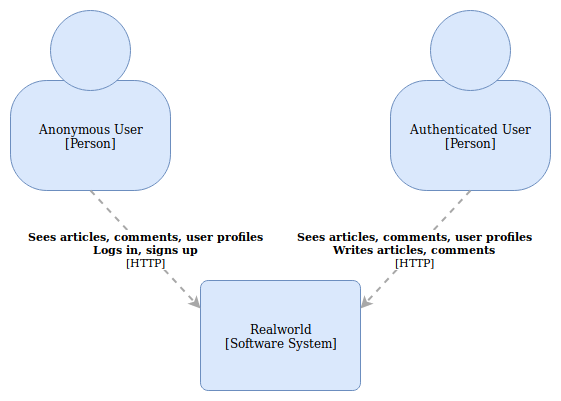

The diagram above was exported from draw.io. Its source (the exported page's mxGraphModel, read from the mxfile embedded in the PNG):
<mxGraphModel dx="1426" dy="782" grid="1" gridSize="10" guides="1" tooltips="1" connect="1" arrows="1" fold="1" page="1" pageScale="1" pageWidth="850" pageHeight="1100" math="0" shadow="0">
  <root>
    <mxCell id="F_Q99h-jPpTqh7YQNoQ1-0" />
    <mxCell id="F_Q99h-jPpTqh7YQNoQ1-1" parent="F_Q99h-jPpTqh7YQNoQ1-0" />
    <mxCell id="Z6Pgedy5eRJUTnvq9B0p-0" value="" style="group;rounded=0;labelBackgroundColor=none;fillColor=none;fontColor=#000000;align=center;html=1;" parent="F_Q99h-jPpTqh7YQNoQ1-1" vertex="1" connectable="0">
      <mxGeometry x="150" y="90" width="160" height="180" as="geometry" />
      <C4Person as="c4" />
    </mxCell>
    <object label="&lt;div&gt;Anonymous User&lt;/div&gt;&lt;div&gt;[Person]&lt;br&gt;&lt;/div&gt;" placeholders="1" c4Name="name" c4Type="body" c4Description="Beschreibung" id="Z6Pgedy5eRJUTnvq9B0p-1">
      <mxCell style="rounded=1;whiteSpace=wrap;html=1;labelBackgroundColor=none;fillColor=#dae8fc;fontColor=#000000;align=center;arcSize=33;strokeColor=#6c8ebf;" parent="Z6Pgedy5eRJUTnvq9B0p-0" vertex="1">
        <mxGeometry y="70" width="160" height="110" as="geometry" />
        <C4Person as="c4" />
      </mxCell>
    </object>
    <mxCell id="Z6Pgedy5eRJUTnvq9B0p-2" value="" style="ellipse;whiteSpace=wrap;html=1;aspect=fixed;rounded=0;labelBackgroundColor=none;fillColor=#dae8fc;fontSize=12;fontColor=#000000;align=center;strokeColor=#6c8ebf;" parent="Z6Pgedy5eRJUTnvq9B0p-0" vertex="1">
      <mxGeometry x="40" width="80" height="80" as="geometry" />
      <C4Person as="c4" />
    </mxCell>
    <mxCell id="Z6Pgedy5eRJUTnvq9B0p-3" value="" style="group;rounded=0;labelBackgroundColor=none;fillColor=none;fontColor=#000000;align=center;html=1;" parent="F_Q99h-jPpTqh7YQNoQ1-1" vertex="1" connectable="0">
      <mxGeometry x="530" y="90" width="160" height="180" as="geometry" />
      <C4Person as="c4" />
    </mxCell>
    <object label="Authenticated User&lt;br&gt;&lt;div&gt;[Person]&lt;/div&gt;" placeholders="1" c4Name="name" c4Type="body" c4Description="Beschreibung" id="Z6Pgedy5eRJUTnvq9B0p-4">
      <mxCell style="rounded=1;whiteSpace=wrap;html=1;labelBackgroundColor=none;fillColor=#dae8fc;fontColor=#000000;align=center;arcSize=33;strokeColor=#6c8ebf;" parent="Z6Pgedy5eRJUTnvq9B0p-3" vertex="1">
        <mxGeometry y="70" width="160" height="110" as="geometry" />
        <C4Person as="c4" />
      </mxCell>
    </object>
    <mxCell id="Z6Pgedy5eRJUTnvq9B0p-5" value="" style="ellipse;whiteSpace=wrap;html=1;aspect=fixed;rounded=0;labelBackgroundColor=none;fillColor=#dae8fc;fontSize=12;fontColor=#000000;align=center;strokeColor=#6c8ebf;" parent="Z6Pgedy5eRJUTnvq9B0p-3" vertex="1">
      <mxGeometry x="40" width="80" height="80" as="geometry" />
      <C4Person as="c4" />
    </mxCell>
    <object label="Realworld&lt;div&gt;[Software System]&lt;/div&gt;" placeholders="1" c4Name="name" c4Type="SoftwareSystem" c4Description="Beschreibung" id="Z6Pgedy5eRJUTnvq9B0p-6">
      <mxCell style="rounded=1;whiteSpace=wrap;html=1;labelBackgroundColor=none;fillColor=#dae8fc;fontColor=#000000;align=center;arcSize=7;strokeColor=#6c8ebf;" parent="F_Q99h-jPpTqh7YQNoQ1-1" vertex="1">
        <mxGeometry x="340" y="360" width="160" height="110" as="geometry" />
        <C4SoftwareSystem as="c4" />
      </mxCell>
    </object>
    <object label="&lt;div style=&quot;text-align: left&quot;&gt;&lt;div style=&quot;text-align: center&quot;&gt;&lt;b&gt;Sees articles, comments, user profiles&lt;/b&gt;&lt;/div&gt;&lt;div style=&quot;text-align: center&quot;&gt;&lt;b&gt;Logs in, signs up&lt;br&gt;&lt;/b&gt;&lt;/div&gt;&lt;div style=&quot;text-align: center&quot;&gt;[HTTP]&lt;/div&gt;&lt;/div&gt;" c4Type="Relationship" c4Description="Beschreibung" c4Technology="technology" id="Z6Pgedy5eRJUTnvq9B0p-7">
      <mxCell style="edgeStyle=none;rounded=0;html=1;entryX=0;entryY=0.25;jettySize=auto;orthogonalLoop=1;strokeColor=#A8A8A8;strokeWidth=2;fontColor=#000000;jumpStyle=none;dashed=1;exitX=0.5;exitY=1;exitDx=0;exitDy=0;entryDx=0;entryDy=0;" parent="F_Q99h-jPpTqh7YQNoQ1-1" source="Z6Pgedy5eRJUTnvq9B0p-1" target="Z6Pgedy5eRJUTnvq9B0p-6" edge="1">
        <mxGeometry width="160" relative="1" as="geometry">
          <mxPoint x="150" y="520" as="sourcePoint" />
          <mxPoint x="310" y="520" as="targetPoint" />
        </mxGeometry>
        <C4Relationship as="c4" />
      </mxCell>
    </object>
    <object label="&lt;div style=&quot;text-align: left&quot;&gt;&lt;div style=&quot;text-align: center&quot;&gt;&lt;b&gt;Sees articles, comments, user profiles&lt;/b&gt;&lt;/div&gt;&lt;div style=&quot;text-align: center&quot;&gt;&lt;b&gt;Writes articles, comments&lt;br&gt;&lt;/b&gt;&lt;/div&gt;&lt;div style=&quot;text-align: center&quot;&gt;[HTTP]&lt;/div&gt;&lt;/div&gt;" c4Type="Relationship" c4Description="Beschreibung" c4Technology="technology" id="Z6Pgedy5eRJUTnvq9B0p-8">
      <mxCell style="edgeStyle=none;rounded=0;html=1;entryX=1;entryY=0.25;jettySize=auto;orthogonalLoop=1;strokeColor=#A8A8A8;strokeWidth=2;fontColor=#000000;jumpStyle=none;dashed=1;exitX=0.5;exitY=1;exitDx=0;exitDy=0;entryDx=0;entryDy=0;" parent="F_Q99h-jPpTqh7YQNoQ1-1" source="Z6Pgedy5eRJUTnvq9B0p-4" target="Z6Pgedy5eRJUTnvq9B0p-6" edge="1">
        <mxGeometry width="160" relative="1" as="geometry">
          <mxPoint x="150" y="520" as="sourcePoint" />
          <mxPoint x="310" y="520" as="targetPoint" />
        </mxGeometry>
        <C4Relationship as="c4" />
      </mxCell>
    </object>
  </root>
</mxGraphModel>